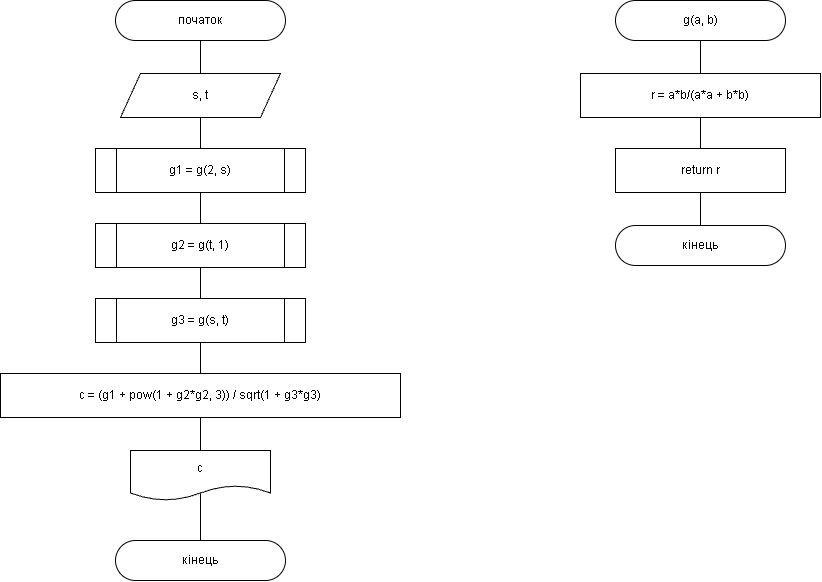

The diagram above was exported from draw.io. Its source (the exported page's mxGraphModel, read from the mxfile embedded in the PNG):
<mxGraphModel dx="1120" dy="620" grid="0" gridSize="10" guides="1" tooltips="1" connect="1" arrows="1" fold="1" page="1" pageScale="1" pageWidth="960" pageHeight="680" background="light-dark(#FFFFFF,#FFFFFF)" math="0" shadow="0">
  <root>
    <mxCell id="0" />
    <mxCell id="1" parent="0" />
    <mxCell id="fstart" parent="1" style="rounded=1;arcSize=50;whiteSpace=wrap;html=1;fontSize=12;strokeColor=light-dark(#000000,#000000);fillColor=light-dark(#FFFFFF,#FFFFFF);fontColor=light-dark(#000000,#000000);" value="початок" vertex="1">
      <mxGeometry height="40" width="170" x="175" y="20" as="geometry" />
    </mxCell>
    <mxCell id="finp" parent="1" style="shape=parallelogram;perimeter=parallelogramPerimeter;fixedSize=1;whiteSpace=wrap;html=1;fontSize=12;strokeColor=light-dark(#000000,#000000);fillColor=light-dark(#FFFFFF,#FFFFFF);fontColor=light-dark(#000000,#000000);" value="s, t" vertex="1">
      <mxGeometry height="44" width="160" x="180" y="93" as="geometry" />
    </mxCell>
    <mxCell id="fc1" parent="1" style="shape=process;whiteSpace=wrap;html=1;fontSize=12;strokeColor=light-dark(#000000,#000000);fillColor=light-dark(#FFFFFF,#FFFFFF);fontColor=light-dark(#000000,#000000);" value="g1 = g(2, s)" vertex="1">
      <mxGeometry height="44" width="210" x="155" y="168" as="geometry" />
    </mxCell>
    <mxCell id="fc2" parent="1" style="shape=process;whiteSpace=wrap;html=1;fontSize=12;strokeColor=light-dark(#000000,#000000);fillColor=light-dark(#FFFFFF,#FFFFFF);fontColor=light-dark(#000000,#000000);" value="g2 = g(t, 1)" vertex="1">
      <mxGeometry height="44" width="210" x="155" y="243" as="geometry" />
    </mxCell>
    <mxCell id="fc3" parent="1" style="shape=process;whiteSpace=wrap;html=1;fontSize=12;strokeColor=light-dark(#000000,#000000);fillColor=light-dark(#FFFFFF,#FFFFFF);fontColor=light-dark(#000000,#000000);" value="g3 = g(s, t)" vertex="1">
      <mxGeometry height="44" width="210" x="155" y="318" as="geometry" />
    </mxCell>
    <mxCell id="fcalc" parent="1" style="rounded=0;whiteSpace=wrap;html=1;fontSize=12;strokeColor=light-dark(#000000,#000000);fillColor=light-dark(#FFFFFF,#FFFFFF);fontColor=light-dark(#000000,#000000);" value="c = (g1 + pow(1 + g2*g2, 3)) / sqrt(1 + g3*g3)" vertex="1">
      <mxGeometry height="44" width="400" x="60" y="393" as="geometry" />
    </mxCell>
    <mxCell id="fout" parent="1" style="shape=document;boundedLbl=1;whiteSpace=wrap;html=1;fontSize=12;strokeColor=light-dark(#000000,#000000);fillColor=light-dark(#FFFFFF,#FFFFFF);fontColor=light-dark(#000000,#000000);" value="c" vertex="1">
      <mxGeometry height="50" width="140" x="190" y="470" as="geometry" />
    </mxCell>
    <mxCell id="fend" parent="1" style="rounded=1;arcSize=50;whiteSpace=wrap;html=1;fontSize=12;strokeColor=light-dark(#000000,#000000);fillColor=light-dark(#FFFFFF,#FFFFFF);fontColor=light-dark(#000000,#000000);" value="кінець" vertex="1">
      <mxGeometry height="40" width="170" x="175" y="560" as="geometry" />
    </mxCell>
    <mxCell id="ffs" parent="1" style="rounded=1;arcSize=50;whiteSpace=wrap;html=1;fontSize=12;strokeColor=light-dark(#000000,#000000);fillColor=light-dark(#FFFFFF,#FFFFFF);fontColor=light-dark(#000000,#000000);" value="g(a, b)" vertex="1">
      <mxGeometry height="40" width="170" x="675" y="20" as="geometry" />
    </mxCell>
    <mxCell id="ffr" parent="1" style="rounded=0;whiteSpace=wrap;html=1;fontSize=12;strokeColor=light-dark(#000000,#000000);fillColor=light-dark(#FFFFFF,#FFFFFF);fontColor=light-dark(#000000,#000000);" value="r = a*b/(a*a + b*b)" vertex="1">
      <mxGeometry height="44" width="240" x="640" y="93" as="geometry" />
    </mxCell>
    <mxCell id="ffret" parent="1" style="rounded=0;whiteSpace=wrap;html=1;fontSize=12;strokeColor=light-dark(#000000,#000000);fillColor=light-dark(#FFFFFF,#FFFFFF);fontColor=light-dark(#000000,#000000);" value="return r" vertex="1">
      <mxGeometry height="44" width="170" x="675" y="168" as="geometry" />
    </mxCell>
    <mxCell id="ffe" parent="1" style="rounded=1;arcSize=50;whiteSpace=wrap;html=1;fontSize=12;strokeColor=light-dark(#000000,#000000);fillColor=light-dark(#FFFFFF,#FFFFFF);fontColor=light-dark(#000000,#000000);" value="кінець" vertex="1">
      <mxGeometry height="40" width="170" x="675" y="245" as="geometry" />
    </mxCell>
    <mxCell id="fe0" edge="1" parent="1" source="fstart" style="edgeStyle=orthogonalEdgeStyle;rounded=0;html=1;endArrow=none;endFill=0;strokeColor=light-dark(#000000,#000000);exitX=0.5;exitY=1;exitDx=0;exitDy=0;entryX=0.5;entryY=0;entryDx=0;entryDy=0;" target="finp" value="">
      <mxGeometry relative="1" as="geometry" />
    </mxCell>
    <mxCell id="fe1" edge="1" parent="1" source="finp" style="edgeStyle=orthogonalEdgeStyle;rounded=0;html=1;endArrow=none;endFill=0;strokeColor=light-dark(#000000,#000000);exitX=0.5;exitY=1;exitDx=0;exitDy=0;entryX=0.5;entryY=0;entryDx=0;entryDy=0;" target="fc1" value="">
      <mxGeometry relative="1" as="geometry" />
    </mxCell>
    <mxCell id="fe2" edge="1" parent="1" source="fc1" style="edgeStyle=orthogonalEdgeStyle;rounded=0;html=1;endArrow=none;endFill=0;strokeColor=light-dark(#000000,#000000);exitX=0.5;exitY=1;exitDx=0;exitDy=0;entryX=0.5;entryY=0;entryDx=0;entryDy=0;" target="fc2" value="">
      <mxGeometry relative="1" as="geometry" />
    </mxCell>
    <mxCell id="fe3" edge="1" parent="1" source="fc2" style="edgeStyle=orthogonalEdgeStyle;rounded=0;html=1;endArrow=none;endFill=0;strokeColor=light-dark(#000000,#000000);exitX=0.5;exitY=1;exitDx=0;exitDy=0;entryX=0.5;entryY=0;entryDx=0;entryDy=0;" target="fc3" value="">
      <mxGeometry relative="1" as="geometry" />
    </mxCell>
    <mxCell id="fe4" edge="1" parent="1" source="fc3" style="edgeStyle=orthogonalEdgeStyle;rounded=0;html=1;endArrow=none;endFill=0;strokeColor=light-dark(#000000,#000000);exitX=0.5;exitY=1;exitDx=0;exitDy=0;entryX=0.5;entryY=0;entryDx=0;entryDy=0;" target="fcalc" value="">
      <mxGeometry relative="1" as="geometry" />
    </mxCell>
    <mxCell id="fe5" edge="1" parent="1" source="fcalc" style="edgeStyle=orthogonalEdgeStyle;rounded=0;html=1;endArrow=none;endFill=0;strokeColor=light-dark(#000000,#000000);exitX=0.5;exitY=1;exitDx=0;exitDy=0;entryX=0.5;entryY=0;entryDx=0;entryDy=0;" target="fout" value="">
      <mxGeometry relative="1" as="geometry" />
    </mxCell>
    <mxCell id="fe6" edge="1" parent="1" source="fout" style="edgeStyle=orthogonalEdgeStyle;rounded=0;html=1;endArrow=none;endFill=0;strokeColor=light-dark(#000000,#000000);exitX=0.5;exitY=0.86;exitDx=0;exitDy=0;exitPerimeter=0;entryX=0.5;entryY=0;entryDx=0;entryDy=0;" target="fend" value="">
      <mxGeometry relative="1" as="geometry" />
    </mxCell>
    <mxCell id="fe7" edge="1" parent="1" source="ffs" style="edgeStyle=orthogonalEdgeStyle;rounded=0;html=1;endArrow=none;endFill=0;strokeColor=light-dark(#000000,#000000);exitX=0.5;exitY=1;exitDx=0;exitDy=0;entryX=0.5;entryY=0;entryDx=0;entryDy=0;" target="ffr" value="">
      <mxGeometry relative="1" as="geometry" />
    </mxCell>
    <mxCell id="fe8" edge="1" parent="1" source="ffr" style="edgeStyle=orthogonalEdgeStyle;rounded=0;html=1;endArrow=none;endFill=0;strokeColor=light-dark(#000000,#000000);exitX=0.5;exitY=1;exitDx=0;exitDy=0;entryX=0.5;entryY=0;entryDx=0;entryDy=0;" target="ffret" value="">
      <mxGeometry relative="1" as="geometry" />
    </mxCell>
    <mxCell id="fe9" edge="1" parent="1" source="ffret" style="edgeStyle=orthogonalEdgeStyle;rounded=0;html=1;endArrow=none;endFill=0;strokeColor=light-dark(#000000,#000000);exitX=0.5;exitY=1;exitDx=0;exitDy=0;entryX=0.5;entryY=0;entryDx=0;entryDy=0;" target="ffe" value="">
      <mxGeometry relative="1" as="geometry" />
    </mxCell>
  </root>
</mxGraphModel>